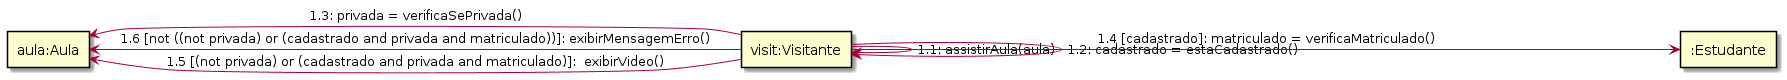

The diagram above was rendered by PlantUML. Its source (embedded in the PNG):
@startuml assistir_aula

skinparam linestyle ortho
rectangle "visit:Visitante" as visitante
rectangle "aula:Aula" as aula
rectangle ":Estudante" as estudante

visitante-right->visitante: 1.1: assistirAula(aula)
visitante-right->visitante: 1.2: cadastrado = estaCadastrado()
visitante-right->aula: 1.3: privada = verificaSePrivada()
visitante-right->estudante: 1.4 [cadastrado]: matriculado = verificaMatriculado()  
visitante-left->aula: 1.5 [(not privada) or (cadastrado and privada and matriculado)]:  exibirVideo()
visitante-left->aula: 1.6 [not ((not privada) or (cadastrado and privada and matriculado))]: exibirMensagemErro()

@enduml